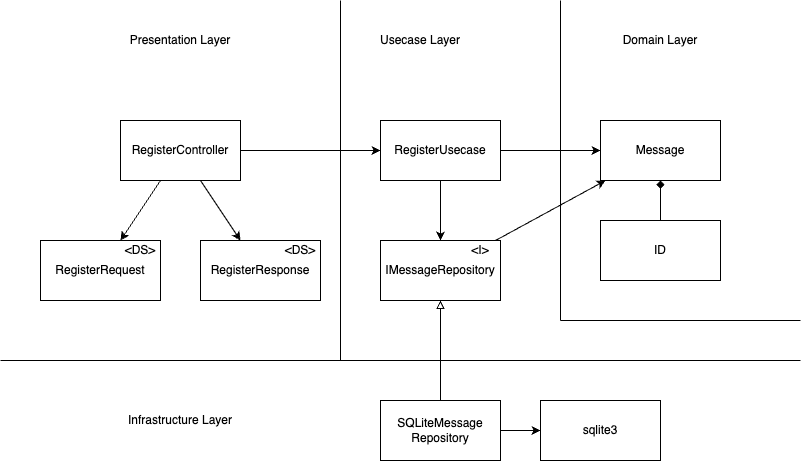

The diagram above was exported from draw.io. Its source (the exported page's mxGraphModel, read from the mxfile embedded in the PNG):
<mxGraphModel dx="832" dy="501" grid="1" gridSize="10" guides="1" tooltips="1" connect="1" arrows="1" fold="1" page="1" pageScale="1" pageWidth="827" pageHeight="1169" background="#ffffff" math="0" shadow="0">
  <root>
    <mxCell id="0" />
    <mxCell id="1" parent="0" />
    <mxCell id="15" style="edgeStyle=none;html=1;startArrow=none;startFill=0;endArrow=classic;endFill=1;" parent="1" source="2" target="3" edge="1">
      <mxGeometry relative="1" as="geometry" />
    </mxCell>
    <mxCell id="23" style="edgeStyle=none;html=1;startArrow=none;startFill=0;endArrow=classic;endFill=1;" parent="1" source="2" target="17" edge="1">
      <mxGeometry relative="1" as="geometry" />
    </mxCell>
    <mxCell id="24" style="edgeStyle=none;html=1;startArrow=none;startFill=0;endArrow=classic;endFill=1;" parent="1" source="2" target="18" edge="1">
      <mxGeometry relative="1" as="geometry" />
    </mxCell>
    <mxCell id="2" value="RegisterController" style="rounded=0;whiteSpace=wrap;html=1;" parent="1" vertex="1">
      <mxGeometry x="120" y="120" width="120" height="60" as="geometry" />
    </mxCell>
    <mxCell id="10" style="edgeStyle=none;html=1;startArrow=none;startFill=0;endArrow=classic;endFill=1;" parent="1" source="3" target="7" edge="1">
      <mxGeometry relative="1" as="geometry" />
    </mxCell>
    <mxCell id="11" style="edgeStyle=none;html=1;startArrow=none;startFill=0;endArrow=classic;endFill=1;" parent="1" source="3" target="4" edge="1">
      <mxGeometry relative="1" as="geometry" />
    </mxCell>
    <mxCell id="3" value="RegisterUsecase" style="rounded=0;whiteSpace=wrap;html=1;" parent="1" vertex="1">
      <mxGeometry x="380" y="120" width="120" height="60" as="geometry" />
    </mxCell>
    <mxCell id="6" style="edgeStyle=none;html=1;endArrow=none;endFill=0;startArrow=diamond;startFill=1;" parent="1" source="4" target="5" edge="1">
      <mxGeometry relative="1" as="geometry" />
    </mxCell>
    <mxCell id="4" value="Message" style="rounded=0;whiteSpace=wrap;html=1;" parent="1" vertex="1">
      <mxGeometry x="600" y="120" width="120" height="60" as="geometry" />
    </mxCell>
    <mxCell id="5" value="ID" style="rounded=0;whiteSpace=wrap;html=1;" parent="1" vertex="1">
      <mxGeometry x="600" y="220" width="120" height="60" as="geometry" />
    </mxCell>
    <mxCell id="8" style="edgeStyle=none;html=1;startArrow=none;startFill=0;endArrow=classic;endFill=1;" parent="1" source="7" target="4" edge="1">
      <mxGeometry relative="1" as="geometry" />
    </mxCell>
    <mxCell id="7" value="IMessageRepository" style="rounded=0;whiteSpace=wrap;html=1;" parent="1" vertex="1">
      <mxGeometry x="380" y="240" width="120" height="60" as="geometry" />
    </mxCell>
    <mxCell id="16" style="edgeStyle=none;html=1;startArrow=none;startFill=0;endArrow=classic;endFill=1;" parent="1" edge="1">
      <mxGeometry relative="1" as="geometry">
        <mxPoint x="360" y="270" as="sourcePoint" />
      </mxGeometry>
    </mxCell>
    <mxCell id="25" style="edgeStyle=none;html=1;startArrow=none;startFill=0;endArrow=classic;endFill=1;" parent="1" edge="1">
      <mxGeometry relative="1" as="geometry">
        <mxPoint x="294" y="300" as="sourcePoint" />
      </mxGeometry>
    </mxCell>
    <mxCell id="17" value="RegisterRequest" style="rounded=0;whiteSpace=wrap;html=1;" parent="1" vertex="1">
      <mxGeometry x="40" y="240" width="120" height="60" as="geometry" />
    </mxCell>
    <mxCell id="18" value="RegisterResponse" style="rounded=0;whiteSpace=wrap;html=1;" parent="1" vertex="1">
      <mxGeometry x="200" y="240" width="120" height="60" as="geometry" />
    </mxCell>
    <mxCell id="27" style="edgeStyle=none;html=1;startArrow=none;startFill=0;endArrow=block;endFill=0;" parent="1" source="26" target="7" edge="1">
      <mxGeometry relative="1" as="geometry" />
    </mxCell>
    <mxCell id="29" style="edgeStyle=none;html=1;startArrow=none;startFill=0;endArrow=classic;endFill=1;" parent="1" source="26" target="28" edge="1">
      <mxGeometry relative="1" as="geometry" />
    </mxCell>
    <mxCell id="26" value="SQLiteMessage&lt;br&gt;Repository" style="rounded=0;whiteSpace=wrap;html=1;" parent="1" vertex="1">
      <mxGeometry x="380" y="400" width="120" height="60" as="geometry" />
    </mxCell>
    <mxCell id="28" value="sqlite3" style="rounded=0;whiteSpace=wrap;html=1;" parent="1" vertex="1">
      <mxGeometry x="540" y="400" width="120" height="60" as="geometry" />
    </mxCell>
    <mxCell id="30" value="" style="endArrow=none;html=1;" parent="1" edge="1">
      <mxGeometry width="50" height="50" relative="1" as="geometry">
        <mxPoint y="360" as="sourcePoint" />
        <mxPoint x="800" y="360" as="targetPoint" />
      </mxGeometry>
    </mxCell>
    <mxCell id="31" value="Domain Layer" style="text;html=1;strokeColor=none;fillColor=none;align=center;verticalAlign=middle;whiteSpace=wrap;rounded=0;" parent="1" vertex="1">
      <mxGeometry x="600" y="20" width="120" height="40" as="geometry" />
    </mxCell>
    <mxCell id="32" value="" style="endArrow=none;html=1;" parent="1" edge="1">
      <mxGeometry width="50" height="50" relative="1" as="geometry">
        <mxPoint x="340" as="sourcePoint" />
        <mxPoint x="340" y="360" as="targetPoint" />
      </mxGeometry>
    </mxCell>
    <mxCell id="33" value="" style="endArrow=none;html=1;" parent="1" edge="1">
      <mxGeometry width="50" height="50" relative="1" as="geometry">
        <mxPoint x="560" as="sourcePoint" />
        <mxPoint x="560" y="320" as="targetPoint" />
      </mxGeometry>
    </mxCell>
    <mxCell id="34" value="" style="endArrow=none;html=1;" parent="1" edge="1">
      <mxGeometry width="50" height="50" relative="1" as="geometry">
        <mxPoint x="800" y="320" as="sourcePoint" />
        <mxPoint x="560" y="320" as="targetPoint" />
      </mxGeometry>
    </mxCell>
    <mxCell id="35" value="Usecase Layer" style="text;html=1;strokeColor=none;fillColor=none;align=center;verticalAlign=middle;whiteSpace=wrap;rounded=0;" parent="1" vertex="1">
      <mxGeometry x="360" y="20" width="120" height="40" as="geometry" />
    </mxCell>
    <mxCell id="36" value="Presentation Layer" style="text;html=1;strokeColor=none;fillColor=none;align=center;verticalAlign=middle;whiteSpace=wrap;rounded=0;" parent="1" vertex="1">
      <mxGeometry x="120" y="20" width="120" height="40" as="geometry" />
    </mxCell>
    <mxCell id="37" value="Infrastructure Layer" style="text;html=1;strokeColor=none;fillColor=none;align=center;verticalAlign=middle;whiteSpace=wrap;rounded=0;" parent="1" vertex="1">
      <mxGeometry x="120" y="400" width="120" height="40" as="geometry" />
    </mxCell>
    <mxCell id="38" value="&amp;lt;DS&amp;gt;" style="text;html=1;strokeColor=none;fillColor=none;align=center;verticalAlign=middle;whiteSpace=wrap;rounded=0;" parent="1" vertex="1">
      <mxGeometry x="120" y="240" width="40" height="20" as="geometry" />
    </mxCell>
    <mxCell id="39" value="&amp;lt;DS&amp;gt;" style="text;html=1;strokeColor=none;fillColor=none;align=center;verticalAlign=middle;whiteSpace=wrap;rounded=0;" parent="1" vertex="1">
      <mxGeometry x="280" y="240" width="40" height="20" as="geometry" />
    </mxCell>
    <mxCell id="40" value="&amp;lt;I&amp;gt;" style="text;html=1;strokeColor=none;fillColor=none;align=center;verticalAlign=middle;whiteSpace=wrap;rounded=0;" parent="1" vertex="1">
      <mxGeometry x="460" y="240" width="40" height="20" as="geometry" />
    </mxCell>
  </root>
</mxGraphModel>